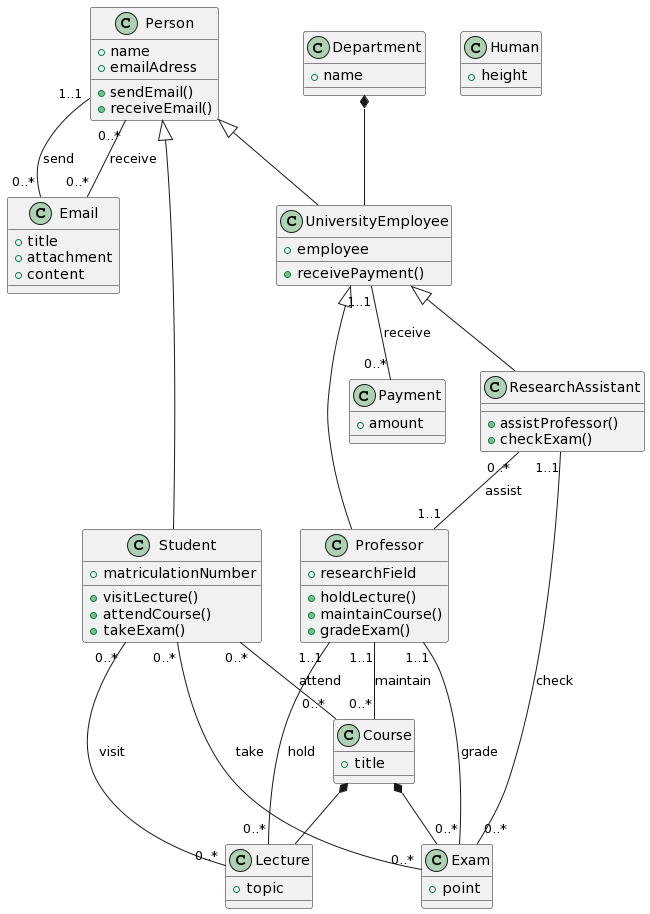

The diagram above was rendered by PlantUML. Its source (embedded in the PNG):
@startuml
class Email {
+ title
+ attachment
+ content
}

class Person {
+ name
+ emailAdress
+ sendEmail()
+ receiveEmail()
}

class Human {
+ height
}

class Professor {
+ researchField
+ holdLecture()
+ maintainCourse()
+ gradeExam()
}

class UniversityEmployee {
+ employee
+ receivePayment()
}

class Payment {
+ amount
}

class Department {
+ name
}

class Lecture {
+ topic
}

class Course {
+ title
}

class Exam {
+ point
}

class Student {
+ matriculationNumber
+ visitLecture()
+ attendCourse()
+ takeExam()
}

class ResearchAssistant {
+ assistProfessor()
+ checkExam()
}

Person <|-- UniversityEmployee
UniversityEmployee <|-- Professor
UniversityEmployee <|-- ResearchAssistant
Person <|-- Student
Department *-- UniversityEmployee
Course *-- Lecture
Course *-- Exam
Person "1..1" -- "0..*" Email: send
Person "0..*" -- "0..*" Email: receive
UniversityEmployee "1..1" -- "0..*" Payment: receive
ResearchAssistant "0..*" -- "1..1" Professor: assist
ResearchAssistant "1..1" -- "0..*" Exam: check
Professor "1..1" -- "0..*" Lecture: hold
Professor "1..1" -- "0..*" Course: maintain
Professor "1..1" -- "0..*" Exam: grade
Student "0..*" -- "0..*" Lecture: visit
Student "0..*" -- "0..*" Course: attend
Student "0..*" -- "0..*" Exam: take
@enduml